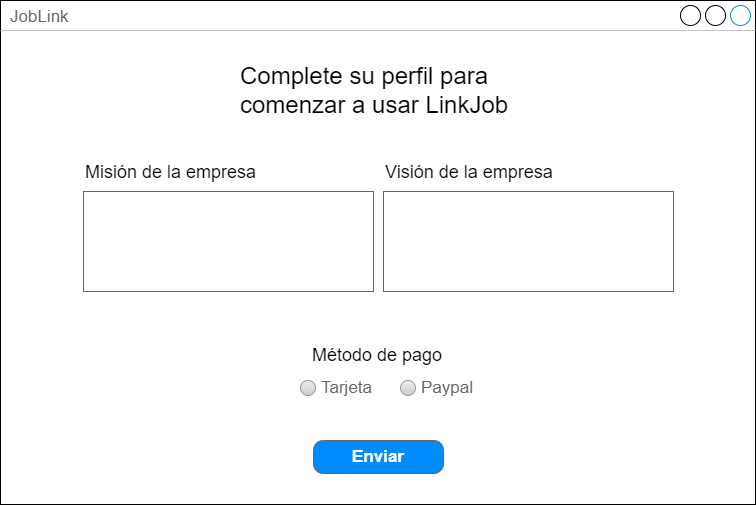

The diagram above was exported from draw.io. Its source (the exported page's mxGraphModel, read from the mxfile embedded in the PNG):
<mxGraphModel dx="2640" dy="1155" grid="1" gridSize="10" guides="1" tooltips="1" connect="1" arrows="1" fold="1" page="1" pageScale="1" pageWidth="1169" pageHeight="827" math="0" shadow="0">
  <root>
    <mxCell id="0" />
    <mxCell id="1" parent="0" />
    <mxCell id="glMvG5J48HhAm1v08hFz-20" value="JobLink" style="strokeWidth=1;shadow=0;dashed=0;align=center;html=1;shape=mxgraph.mockup.containers.window;align=left;verticalAlign=top;spacingLeft=8;strokeColor2=#008cff;strokeColor3=#c4c4c4;fontColor=#666666;mainText=;fontSize=17;labelBackgroundColor=none;whiteSpace=wrap;" vertex="1" parent="1">
      <mxGeometry x="207" y="190" width="755" height="504" as="geometry" />
    </mxCell>
    <mxCell id="glMvG5J48HhAm1v08hFz-2" value="" style="strokeWidth=1;shadow=0;dashed=0;align=center;html=1;shape=mxgraph.mockup.text.textBox;fontColor=#666666;align=left;fontSize=17;spacingLeft=4;spacingTop=-3;whiteSpace=wrap;strokeColor=#666666;mainText=" vertex="1" parent="1">
      <mxGeometry x="290" y="381" width="290" height="100" as="geometry" />
    </mxCell>
    <mxCell id="glMvG5J48HhAm1v08hFz-3" value="&lt;font style=&quot;font-size: 24px;&quot;&gt;Complete su perfil para comenzar a usar LinkJob&lt;/font&gt;" style="text;strokeColor=none;fillColor=none;align=left;verticalAlign=middle;spacingLeft=4;spacingRight=4;overflow=hidden;points=[[0,0.5],[1,0.5]];portConstraint=eastwest;rotatable=0;whiteSpace=wrap;html=1;" vertex="1" parent="1">
      <mxGeometry x="441" y="230" width="288" height="100" as="geometry" />
    </mxCell>
    <mxCell id="glMvG5J48HhAm1v08hFz-4" value="&lt;font style=&quot;font-size: 18px;&quot;&gt;Misión de la empresa&lt;/font&gt;" style="text;html=1;strokeColor=none;fillColor=none;align=left;verticalAlign=middle;whiteSpace=wrap;rounded=0;" vertex="1" parent="1">
      <mxGeometry x="290" y="347" width="180" height="30" as="geometry" />
    </mxCell>
    <mxCell id="glMvG5J48HhAm1v08hFz-6" value="" style="strokeWidth=1;shadow=0;dashed=0;align=center;html=1;shape=mxgraph.mockup.text.textBox;fontColor=#666666;align=left;fontSize=17;spacingLeft=4;spacingTop=-3;whiteSpace=wrap;strokeColor=#666666;mainText=" vertex="1" parent="1">
      <mxGeometry x="590" y="381" width="290" height="100" as="geometry" />
    </mxCell>
    <mxCell id="glMvG5J48HhAm1v08hFz-7" value="&lt;font style=&quot;font-size: 18px;&quot;&gt;Visión de la empresa&lt;/font&gt;" style="text;html=1;strokeColor=none;fillColor=none;align=left;verticalAlign=middle;whiteSpace=wrap;rounded=0;" vertex="1" parent="1">
      <mxGeometry x="590" y="347" width="180" height="30" as="geometry" />
    </mxCell>
    <mxCell id="glMvG5J48HhAm1v08hFz-26" value="Enviar" style="strokeWidth=1;shadow=0;dashed=0;align=center;html=1;shape=mxgraph.mockup.buttons.button;strokeColor=#666666;fontColor=#ffffff;mainText=;buttonStyle=round;fontSize=17;fontStyle=1;fillColor=#008cff;whiteSpace=wrap;" vertex="1" parent="1">
      <mxGeometry x="520" y="630" width="130" height="33" as="geometry" />
    </mxCell>
    <mxCell id="glMvG5J48HhAm1v08hFz-35" value="&lt;font style=&quot;font-size: 18px;&quot;&gt;Método de pago&lt;/font&gt;" style="text;html=1;strokeColor=none;fillColor=none;align=left;verticalAlign=middle;whiteSpace=wrap;rounded=0;" vertex="1" parent="1">
      <mxGeometry x="517" y="530" width="145" height="30" as="geometry" />
    </mxCell>
    <mxCell id="glMvG5J48HhAm1v08hFz-36" value="Tarjeta" style="shape=ellipse;fillColor=#eeeeee;strokeColor=#999999;gradientColor=#cccccc;html=1;align=left;spacingLeft=4;fontSize=17;fontColor=#666666;labelPosition=right;shadow=0;" vertex="1" parent="1">
      <mxGeometry x="507" y="570" width="15" height="15" as="geometry" />
    </mxCell>
    <mxCell id="glMvG5J48HhAm1v08hFz-37" value="Paypal" style="shape=ellipse;fillColor=#eeeeee;strokeColor=#999999;gradientColor=#cccccc;html=1;align=left;spacingLeft=4;fontSize=17;fontColor=#666666;labelPosition=right;shadow=0;" vertex="1" parent="1">
      <mxGeometry x="607" y="570" width="15" height="15" as="geometry" />
    </mxCell>
  </root>
</mxGraphModel>